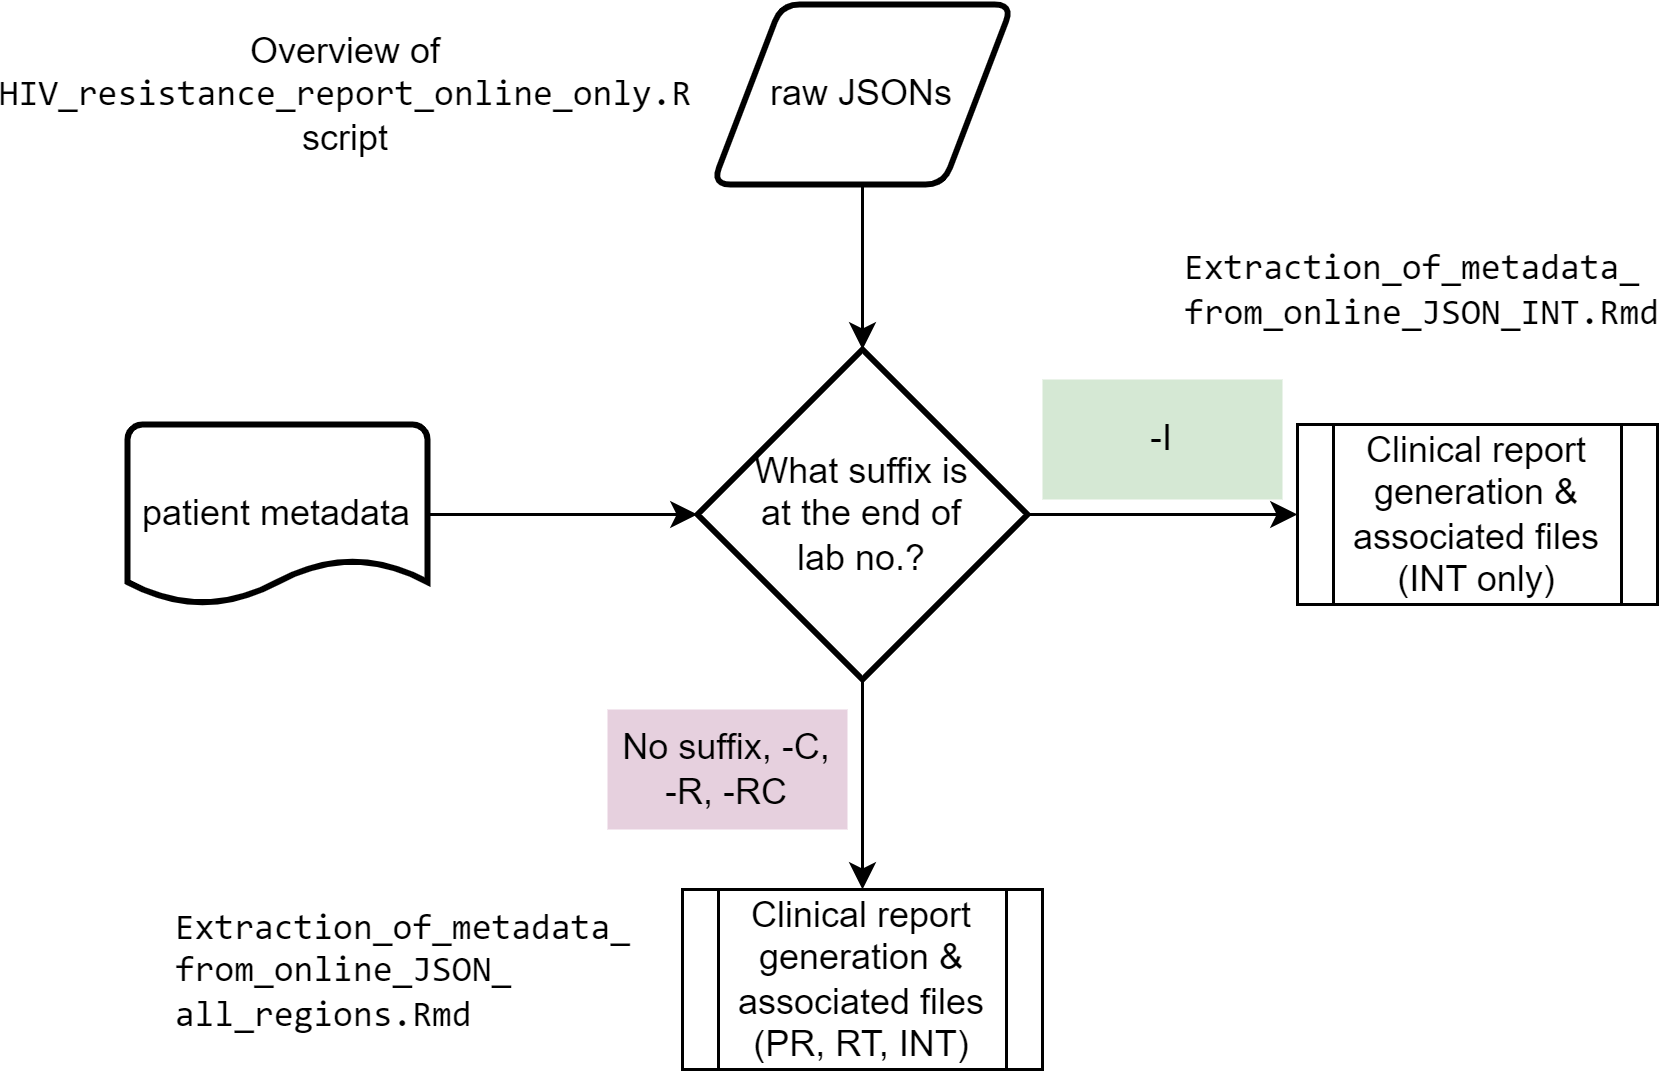

The diagram above was exported from draw.io. Its source (the exported page's mxGraphModel, read from the mxfile embedded in the PNG):
<mxGraphModel dx="1666" dy="793" grid="1" gridSize="10" guides="1" tooltips="1" connect="1" arrows="1" fold="1" page="1" pageScale="1" pageWidth="850" pageHeight="1100" math="0" shadow="0">
  <root>
    <mxCell id="0" />
    <mxCell id="1" parent="0" />
    <mxCell id="B7w9sFp1dxgN25UGiw9A-3" value="" style="edgeStyle=orthogonalEdgeStyle;rounded=0;orthogonalLoop=1;jettySize=auto;html=1;" edge="1" parent="1" source="Ak07T0i8kEgmHP_caSLG-1" target="B7w9sFp1dxgN25UGiw9A-1">
      <mxGeometry relative="1" as="geometry" />
    </mxCell>
    <mxCell id="Ak07T0i8kEgmHP_caSLG-1" value="raw JSONs" style="shape=parallelogram;html=1;strokeWidth=2;perimeter=parallelogramPerimeter;whiteSpace=wrap;rounded=1;arcSize=12;size=0.23;" parent="1" vertex="1">
      <mxGeometry x="345" y="25" width="100" height="60" as="geometry" />
    </mxCell>
    <mxCell id="B7w9sFp1dxgN25UGiw9A-2" value="" style="edgeStyle=orthogonalEdgeStyle;rounded=0;orthogonalLoop=1;jettySize=auto;html=1;" edge="1" parent="1" source="Ak07T0i8kEgmHP_caSLG-2" target="B7w9sFp1dxgN25UGiw9A-1">
      <mxGeometry relative="1" as="geometry" />
    </mxCell>
    <mxCell id="Ak07T0i8kEgmHP_caSLG-2" value="patient metadata" style="strokeWidth=2;html=1;shape=mxgraph.flowchart.document2;whiteSpace=wrap;size=0.25;" parent="1" vertex="1">
      <mxGeometry x="150" y="165" width="100" height="60" as="geometry" />
    </mxCell>
    <mxCell id="B7w9sFp1dxgN25UGiw9A-6" value="" style="edgeStyle=orthogonalEdgeStyle;rounded=0;orthogonalLoop=1;jettySize=auto;html=1;" edge="1" parent="1" source="B7w9sFp1dxgN25UGiw9A-1" target="B7w9sFp1dxgN25UGiw9A-4">
      <mxGeometry relative="1" as="geometry" />
    </mxCell>
    <mxCell id="B7w9sFp1dxgN25UGiw9A-7" value="" style="edgeStyle=orthogonalEdgeStyle;rounded=0;orthogonalLoop=1;jettySize=auto;html=1;" edge="1" parent="1" source="B7w9sFp1dxgN25UGiw9A-1" target="B7w9sFp1dxgN25UGiw9A-5">
      <mxGeometry relative="1" as="geometry" />
    </mxCell>
    <mxCell id="B7w9sFp1dxgN25UGiw9A-1" value="What suffix is&lt;br&gt;at the end of&lt;br&gt;lab no.?" style="strokeWidth=2;html=1;shape=mxgraph.flowchart.decision;whiteSpace=wrap;" vertex="1" parent="1">
      <mxGeometry x="340" y="140" width="110" height="110" as="geometry" />
    </mxCell>
    <mxCell id="B7w9sFp1dxgN25UGiw9A-4" value="Clinical report generation &amp;amp; associated files (PR, RT, INT)" style="shape=process;whiteSpace=wrap;html=1;backgroundOutline=1;" vertex="1" parent="1">
      <mxGeometry x="335" y="320" width="120" height="60" as="geometry" />
    </mxCell>
    <mxCell id="B7w9sFp1dxgN25UGiw9A-5" value="Clinical report generation &amp;amp; associated files (INT only)" style="shape=process;whiteSpace=wrap;html=1;backgroundOutline=1;" vertex="1" parent="1">
      <mxGeometry x="540" y="165" width="120" height="60" as="geometry" />
    </mxCell>
    <mxCell id="B7w9sFp1dxgN25UGiw9A-8" value="No suffix, -C, &lt;br&gt;-R, -RC" style="text;html=1;strokeColor=none;fillColor=#E6D0DE;align=center;verticalAlign=middle;whiteSpace=wrap;rounded=0;" vertex="1" parent="1">
      <mxGeometry x="310" y="260" width="80" height="40" as="geometry" />
    </mxCell>
    <mxCell id="B7w9sFp1dxgN25UGiw9A-9" value="-I" style="text;html=1;strokeColor=none;fillColor=#D5E8D4;align=center;verticalAlign=middle;whiteSpace=wrap;rounded=0;" vertex="1" parent="1">
      <mxGeometry x="455" y="150" width="80" height="40" as="geometry" />
    </mxCell>
    <mxCell id="B7w9sFp1dxgN25UGiw9A-10" value="&lt;div style=&quot;text-align: justify;&quot;&gt;&lt;span style=&quot;background-color: initial;&quot;&gt;&lt;font face=&quot;Consolas&quot;&gt;Extraction_of_metadata_&lt;/font&gt;&lt;/span&gt;&lt;/div&gt;&lt;div style=&quot;text-align: justify;&quot;&gt;&lt;span style=&quot;background-color: initial;&quot;&gt;&lt;font face=&quot;Consolas&quot;&gt;from_online_JSON_INT.Rmd&lt;/font&gt;&lt;/span&gt;&lt;/div&gt;" style="text;html=1;strokeColor=none;fillColor=none;align=right;verticalAlign=middle;whiteSpace=wrap;rounded=0;" vertex="1" parent="1">
      <mxGeometry x="503" y="100" width="160" height="40" as="geometry" />
    </mxCell>
    <mxCell id="B7w9sFp1dxgN25UGiw9A-11" value="&lt;div style=&quot;text-align: justify;&quot;&gt;&lt;span style=&quot;background-color: initial;&quot;&gt;&lt;font face=&quot;Consolas&quot;&gt;Extraction_of_metadata_&lt;/font&gt;&lt;/span&gt;&lt;/div&gt;&lt;div style=&quot;text-align: justify;&quot;&gt;&lt;span style=&quot;background-color: initial;&quot;&gt;&lt;font face=&quot;Consolas&quot;&gt;from_online_JSON_&lt;/font&gt;&lt;/span&gt;&lt;/div&gt;&lt;div style=&quot;text-align: justify;&quot;&gt;&lt;span style=&quot;background-color: initial;&quot;&gt;&lt;font face=&quot;Consolas&quot;&gt;all_regions.Rmd&lt;/font&gt;&lt;/span&gt;&lt;/div&gt;" style="text;html=1;strokeColor=none;fillColor=none;align=right;verticalAlign=middle;whiteSpace=wrap;rounded=0;" vertex="1" parent="1">
      <mxGeometry x="160" y="327" width="160" height="40" as="geometry" />
    </mxCell>
    <mxCell id="B7w9sFp1dxgN25UGiw9A-12" value="Overview of &lt;font face=&quot;Consolas&quot;&gt;HIV_resistance_report_online_only.R&lt;/font&gt;&lt;br&gt;script" style="text;html=1;strokeColor=none;fillColor=none;align=center;verticalAlign=middle;whiteSpace=wrap;rounded=0;" vertex="1" parent="1">
      <mxGeometry x="193" y="40" width="60" height="30" as="geometry" />
    </mxCell>
  </root>
</mxGraphModel>